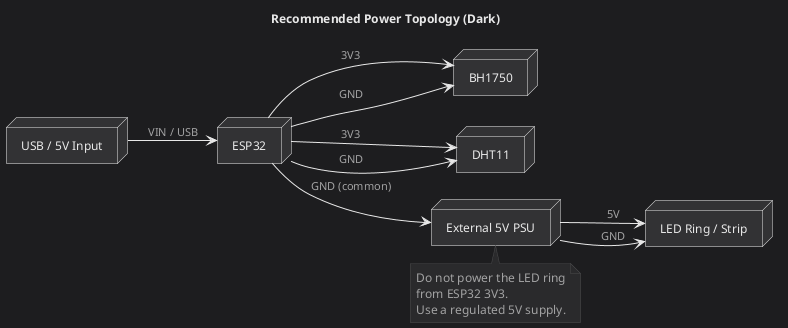

The diagram above was rendered by PlantUML. Its source (embedded in the PNG):
@startuml
!pragma layout smetana
title Recommended Power Topology (Dark)
left to right direction

<style>
root {
  BackGroundColor #1D1D1F
  FontName "Segoe UI"
  FontColor #E8E8E8
  FontSize 12
  Shadowing 0
}
node {
  BackGroundColor #323234
  LineColor #E8E8E8
  FontColor #E8E8E8
}
arrow {
  LineColor #E8E8E8
  FontColor #A3A3A3
  FontSize 11
}
note {
  BackGroundColor #2A2A2C
  LineColor #4A4A4C
  FontColor #A3A3A3
}
</style>

node "USB / 5V Input" as USB
node "ESP32" as ESP32
node "BH1750" as BH1750
node "DHT11" as DHT11
node "External 5V PSU" as PSU
node "LED Ring / Strip" as LED

USB   --> ESP32  : VIN / USB
ESP32 --> BH1750 : 3V3
ESP32 --> BH1750 : GND
ESP32 --> DHT11  : 3V3
ESP32 --> DHT11  : GND
PSU   --> LED    : 5V
PSU   --> LED    : GND
ESP32 --> PSU    : GND (common)

note bottom of PSU
  Do not power the LED ring
  from ESP32 3V3.
  Use a regulated 5V supply.
end note
@enduml